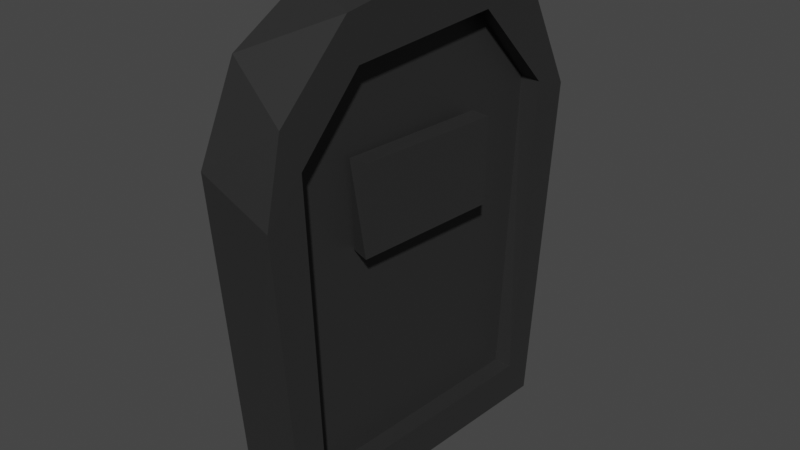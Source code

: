 # Source: GraveStone_3.blend  (saved by Blender 3.5.10; exported with 4.5.12 LTS)
import bpy
from mathutils import Matrix  # noqa: F401  (used for matrix-valued properties, if any)

bpy.ops.wm.read_factory_settings(use_empty=True)
scene = bpy.context.scene
scene.name = 'Scene'

# ---- collections
col_collection = bpy.data.collections.new('Collection'); scene.collection.children.link(col_collection)

# ---- materials (node trees are filled in below, after node groups)
mat_stone = bpy.data.materials.new('Stone')
mat_stone.alpha_threshold = 0.0
mat_stone.use_transparent_shadow = False
mat_stone.roughness = 0.5
mat_stone.line_color = (0.0, 0.0, 0.0, 1.0)

# ---- material node trees
mat_stone.use_nodes = True; mat_stone.node_tree.nodes.clear()
_N = mat_stone.node_tree.nodes; _L = mat_stone.node_tree.links
n0 = _N.new('ShaderNodeOutputMaterial'); n0.name = 'Material Output'; n0.location = (300, 300)
n1 = _N.new('ShaderNodeBsdfPrincipled'); n1.name = 'Principled BSDF'; n1.location = (10, 300)
n1.distribution = 'GGX'
n1.subsurface_method = 'RANDOM_WALK_SKIN'
n1.inputs[0].default_value = (0.05222, 0.05222, 0.05222, 1.0)
n1.inputs[1].default_value = 0.5512
n1.inputs[3].default_value = 1.45
n1.inputs[27].default_value = (0.0, 0.0, 0.0, 1.0)
n1.inputs[28].default_value = 1.0
_L.new(n1.outputs[0], n0.inputs[0])
n0.is_active_output = True

# ---- world
world_world = bpy.data.worlds.new('World'); scene.world = world_world
world_world.use_nodes = True; world_world.node_tree.nodes.clear()
_N = world_world.node_tree.nodes; _L = world_world.node_tree.links
n0 = _N.new('ShaderNodeOutputWorld'); n0.name = 'World Output'; n0.location = (300, 300)
n1 = _N.new('ShaderNodeBackground'); n1.name = 'Background'; n1.location = (10, 300)
n1.inputs[0].default_value = (0.05088, 0.05088, 0.05088, 1.0)
_L.new(n1.outputs[0], n0.inputs[0])
n0.is_active_output = True
world_world.color = (0.05088, 0.05088, 0.05088)
world_world.use_sun_shadow = False
world_world.sun_shadow_jitter_overblur = 0.0

# ---- meshes
me_cube_001 = bpy.data.meshes.new('Cube.001')
me_cube_001.from_pydata([(0.8604, 0.8094, -0.9879), (0.7112, -0.9113, -0.8387), (-0.8604, 0.8094, -0.9879), (-0.7112, -0.9113, -0.8387), (1.0, 1.0, 0.2088), (0.4753, 1.006, 0.8079), (0.9087, 1.0, 0.5092), (0.8056, -1.001, 0.3414), (-0.3426, 1.0, 0.8323), (-0.9918, 1.002, 0.3128), (-0.7811, 1.0, 0.6433), (0.3767, -1.0, 0.6654), (-0.8016, -1.002, 0.3588), (-0.4618, -1.0, 0.6216), (-0.8604, -0.9113, -0.9879), (0.8604, -0.9113, -0.9879), (0.7061, -1.0, 0.7138), (0.9968, -1.003, 0.3036), (0.02587, -1.0, 0.852), (-0.5237, -1.0, 0.7865), (-0.9087, -1.0, 0.5092), (-1.0, -1.0, 0.2088), (-0.7112, -0.4453, -0.8387), (0.7112, -0.4453, -0.8387), (0.4618, -0.4584, 0.6216), (0.8122, -0.4586, 0.3451), (-0.02378, -0.4585, 0.6781), (-0.4969, -0.4584, 0.6077), (-0.8154, -0.4582, 0.3265), (0.3738, -1.094, -0.02739), (-0.4423, -1.011, -0.02678), (0.3782, -1.112, 0.3007), (-0.4335, -1.029, 0.3057), (0.3727, -0.6071, -0.03053), (-0.4114, -0.5084, -0.0256), (0.3815, -0.6256, 0.3019), (-0.4346, -0.5422, 0.3025)], [], [(21, 2, 14), (0, 14, 2), (8, 18, 5), (0, 17, 15), (16, 6, 5), (17, 4, 6), (8, 19, 18), (10, 20, 19), (9, 21, 20), (4, 9, 5), (3, 15, 1), (7, 16, 11), (13, 18, 19), (12, 19, 20), (1, 17, 7), (3, 21, 14), (28, 22, 26), (3, 28, 12), (13, 26, 11), (1, 22, 3), (12, 27, 13), (11, 25, 7), (1, 25, 23), (29, 35, 31), (32, 35, 36), (30, 36, 34), (30, 33, 29), (21, 9, 2), (0, 15, 14), (0, 4, 17), (18, 16, 5), (16, 17, 6), (8, 10, 19), (10, 9, 20), (0, 2, 9), (10, 8, 9), (8, 5, 9), (5, 6, 4), (4, 0, 9), (3, 14, 15), (11, 16, 18), (7, 17, 16), (13, 11, 18), (12, 13, 19), (12, 20, 21), (1, 15, 17), (3, 12, 21), (22, 23, 26), (23, 25, 26), (24, 26, 25), (26, 27, 28), (3, 22, 28), (13, 27, 26), (1, 23, 22), (12, 28, 27), (11, 26, 24), (11, 24, 25), (1, 7, 25), (29, 33, 35), (36, 35, 33), (33, 34, 36), (31, 32, 29), (30, 29, 32), (32, 31, 35), (30, 32, 36), (30, 34, 33)])
_uv = me_cube_001.uv_layers.new(name='UVMap')
_uv.uv.foreach_set('vector', [0.5182, 0.0, 0.375, 0.25, 0.375, 0.0, 0.375, 0.5, 0.125, 0.75, 0.125, 0.5, 0.7927, 0.5, 0.7468, 0.75, 0.6915, 0.5, 0.375, 0.5, 0.5336, 0.7524, 0.375, 0.75, 0.6358, 0.75, 0.567, 0.5, 0.6915, 0.5, 0.5336, 0.75, 0.5182, 0.5, 0.567, 0.5, 0.7927, 0.5, 0.8348, 0.75, 0.7468, 0.75, 0.5962, 0.25, 0.567, 0.0, 0.625, 0.0, 0.5352, 0.25, 0.5182, 0.0, 0.567, 0.0, 0.5182, 0.5, 0.5352, 0.2527, 0.6145, 0.4335, 0.3963, 0.9783, 0.375, 0.75, 0.3963, 0.7717, 0.5431, 0.7775, 0.5971, 0.7895, 0.5902, 0.829, 0.5891, 0.9322, 0.625, 0.8718, 0.6129, 0.9398, 0.5456, 0.9717, 0.6129, 0.9398, 0.567, 0.9867, 0.3963, 0.7717, 0.5336, 0.7524, 0.5431, 0.7775, 0.3963, 0.9783, 0.5182, 1.0, 0.375, 1.0, 0.5406, 0.9732, 0.3963, 0.9783, 0.5995, 0.878, 0.3963, 0.9783, 0.5406, 0.9732, 0.5456, 0.9717, 0.5891, 0.9322, 0.5995, 0.878, 0.5902, 0.829, 0.3963, 0.7717, 0.3963, 0.9783, 0.3963, 0.9783, 0.5456, 0.9717, 0.5868, 0.9366, 0.5891, 0.9322, 0.5902, 0.829, 0.5436, 0.778, 0.5431, 0.7775, 0.3963, 0.7717, 0.5436, 0.778, 0.3963, 0.7717, 0.9761, 0.9308, 0.9745, 0.06457, 0.9745, 0.06367, 0.02936, 0.05625, 0.9745, 0.06457, 0.02385, 0.06922, 0.02553, 0.9354, 0.02385, 0.06922, 0.02546, 0.9363, 0.02553, 0.9354, 0.9706, 0.9437, 0.9761, 0.9308, 0.5182, 0.0, 0.5352, 0.2527, 0.375, 0.25, 0.375, 0.5, 0.375, 0.75, 0.125, 0.75, 0.375, 0.5, 0.5182, 0.5, 0.5336, 0.7524, 0.7468, 0.75, 0.6358, 0.75, 0.6915, 0.5, 0.6358, 0.75, 0.5336, 0.75, 0.567, 0.5, 0.7927, 0.5, 0.875, 0.5, 0.8348, 0.75, 0.5962, 0.25, 0.5352, 0.25, 0.567, 0.0, 0.375, 0.5, 0.375, 0.25, 0.5352, 0.2527, 0.5891, 0.2785, 0.6211, 0.3323, 0.5352, 0.2527, 0.6211, 0.3323, 0.6145, 0.4335, 0.5352, 0.2527, 0.6145, 0.4335, 0.567, 0.4867, 0.5182, 0.5, 0.5182, 0.5, 0.375, 0.5, 0.5352, 0.2527, 0.3963, 0.9783, 0.375, 1.0, 0.375, 0.75, 0.5902, 0.829, 0.5971, 0.7895, 0.625, 0.8718, 0.5431, 0.7775, 0.5336, 0.7524, 0.5971, 0.7895, 0.5891, 0.9322, 0.5902, 0.829, 0.625, 0.8718, 0.5456, 0.9717, 0.5891, 0.9322, 0.6129, 0.9398, 0.5456, 0.9717, 0.567, 0.9867, 0.5182, 1.0, 0.3963, 0.7717, 0.375, 0.75, 0.5336, 0.7524, 0.3963, 0.9783, 0.5456, 0.9717, 0.5182, 1.0, 0.3963, 0.9783, 0.3963, 0.7717, 0.5995, 0.878, 0.3963, 0.7717, 0.5436, 0.778, 0.5995, 0.878, 0.5891, 0.8178, 0.5995, 0.878, 0.5436, 0.778, 0.5995, 0.878, 0.5868, 0.9366, 0.5406, 0.9732, 0.3963, 0.9783, 0.3963, 0.9783, 0.5406, 0.9732, 0.5891, 0.9322, 0.5868, 0.9366, 0.5995, 0.878, 0.3963, 0.7717, 0.3963, 0.7717, 0.3963, 0.9783, 0.5456, 0.9717, 0.5406, 0.9732, 0.5868, 0.9366, 0.5902, 0.829, 0.5995, 0.878, 0.5891, 0.8178, 0.5902, 0.829, 0.5891, 0.8178, 0.5436, 0.778, 0.3963, 0.7717, 0.5431, 0.7775, 0.5436, 0.778, 0.9761, 0.9308, 0.9706, 0.9437, 0.9745, 0.06457, 0.02385, 0.06922, 0.9745, 0.06457, 0.9706, 0.9437, 0.9706, 0.9437, 0.02546, 0.9363, 0.02385, 0.06922, 0.9745, 0.06367, 0.02936, 0.05625, 0.9761, 0.9308, 0.02553, 0.9354, 0.9761, 0.9308, 0.02936, 0.05625, 0.02936, 0.05625, 0.9745, 0.06367, 0.9745, 0.06457, 0.02553, 0.9354, 0.02936, 0.05625, 0.02385, 0.06922, 0.02553, 0.9354, 0.02546, 0.9363, 0.9706, 0.9437])
me_cube_001.materials.append(mat_stone)
me_cube_001.use_mirror_vertex_groups = False
me_cube_001.update()

# ---- objects
ob_cube = bpy.data.objects.new('Cube', me_cube_001)

# ---- transforms, parenting, visibility, modifiers, constraints
ob_cube.location = (0.0, 0.0, 0.4968)
ob_cube.rotation_euler = (0.0, -0.0, 1.509)
ob_cube.scale = (0.35, 0.075, 0.5)
ob_cube.lock_rotations_4d = False
ob_cube.empty_display_type = 'ARROWS'
ob_cube.lineart.crease_threshold = 0.0

# ---- collection membership
col_collection.objects.link(ob_cube)

# ---- scene / render settings (as saved in the file)
scene.frame_start = 1; scene.frame_end = 250; scene.frame_set(1)
scene.render.engine = 'BLENDER_EEVEE_NEXT'
scene.cycles.sampling_pattern = 'TABULATED_SOBOL'
scene.view_settings.view_transform = 'Filmic'
bpy.context.view_layer.update()

# ---- added for rendering (the .blend has no active camera and no usable light): camera, sun
cam_auto = bpy.data.cameras.new('AutoCamera')
cam_auto.lens = 50.0
cam_auto.sensor_width = 36.0
cam_auto.clip_end = 1000.0
ob_auto_camera = bpy.data.objects.new('AutoCamera', cam_auto)
scene.collection.objects.link(ob_auto_camera)
ob_auto_camera.location = (1.09437, -1.30873, 1.33515)
ob_auto_camera.rotation_euler = (1.09748, -7.21219e-08, 0.694738)
scene.camera = ob_auto_camera
light_auto_sun = bpy.data.lights.new('AutoSun', 'SUN')
light_auto_sun.energy = 3.0
light_auto_sun.angle = 0.0523599
ob_auto_sun = bpy.data.objects.new('AutoSun', light_auto_sun)
scene.collection.objects.link(ob_auto_sun)
ob_auto_sun.rotation_euler = (0.872665, 0.174533, 0.523599)
bpy.context.view_layer.update()
